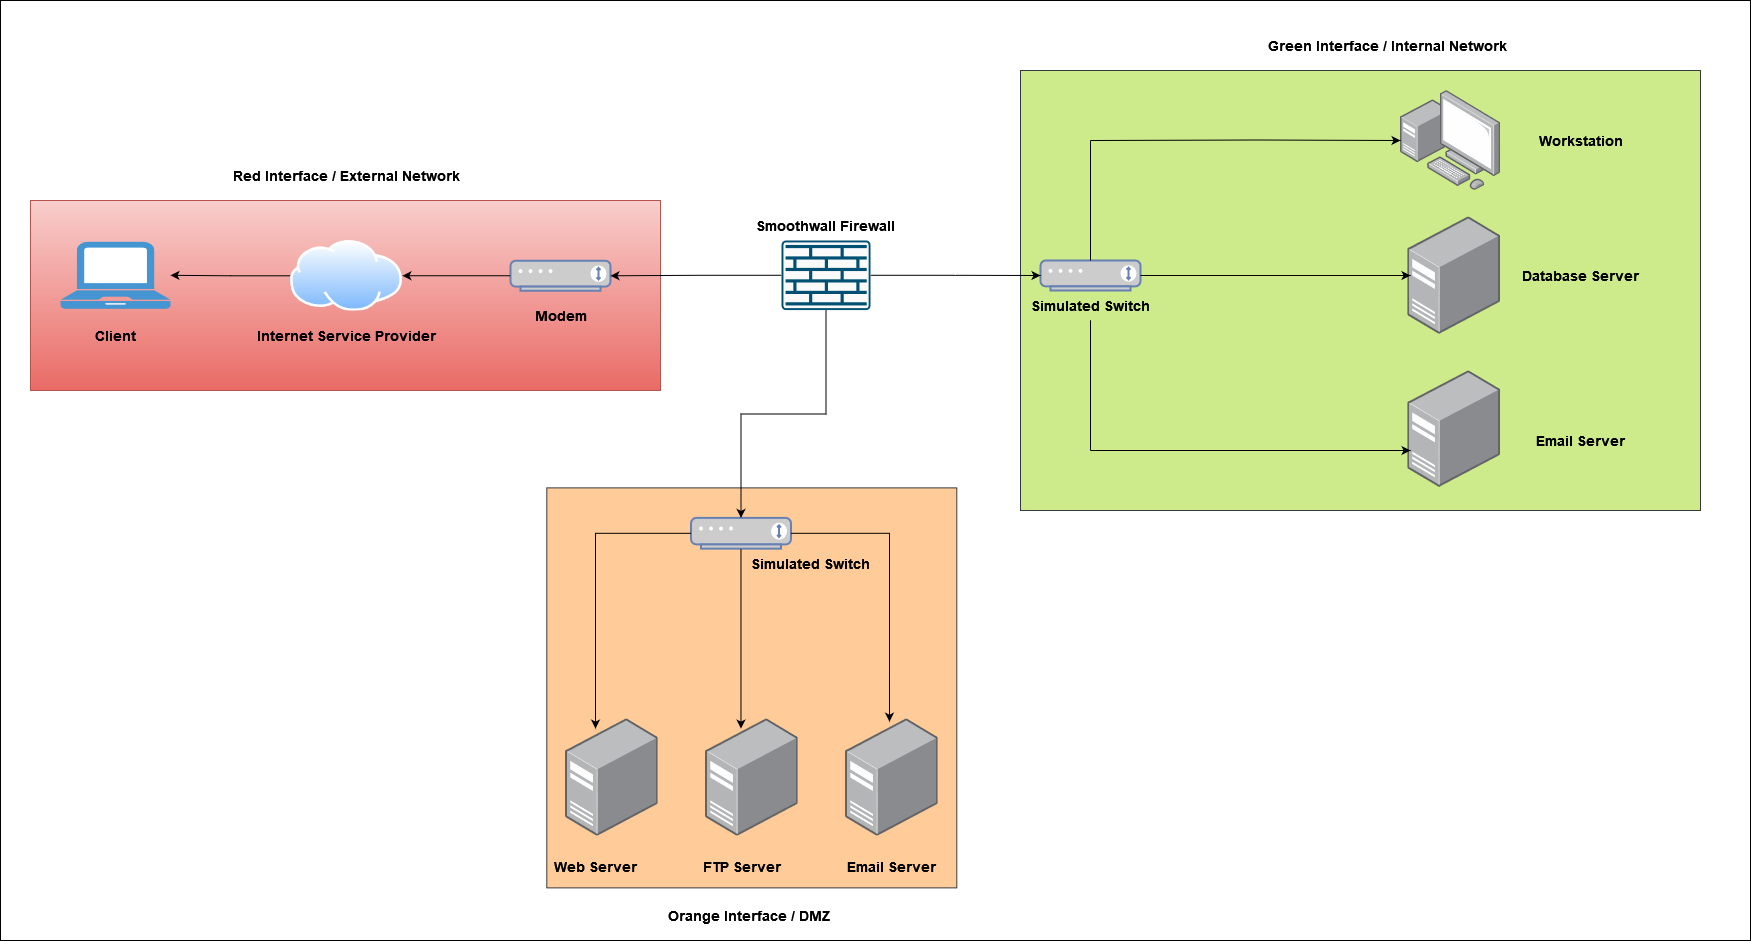

The diagram above was exported from draw.io. Its source (the exported page's mxGraphModel, read from the mxfile embedded in the PNG):
<mxGraphModel dx="2912" dy="1132" grid="1" gridSize="10" guides="1" tooltips="1" connect="1" arrows="1" fold="1" page="1" pageScale="1" pageWidth="850" pageHeight="1100" math="0" shadow="0">
  <root>
    <mxCell id="0" />
    <mxCell id="1" parent="0" />
    <mxCell id="bwjiqyL317yVIX14GBOV-64" value="" style="group" vertex="1" connectable="0" parent="1">
      <mxGeometry x="-400" y="110" width="1750" height="940" as="geometry" />
    </mxCell>
    <mxCell id="bwjiqyL317yVIX14GBOV-63" value="" style="rounded=0;whiteSpace=wrap;html=1;shadow=0;glass=0;labelBackgroundColor=none;sketch=0;fillStyle=auto;fontFamily=Helvetica;fontSize=14;" vertex="1" parent="bwjiqyL317yVIX14GBOV-64">
      <mxGeometry width="1750" height="940" as="geometry" />
    </mxCell>
    <mxCell id="bwjiqyL317yVIX14GBOV-56" value="" style="rounded=0;whiteSpace=wrap;html=1;fontFamily=Helvetica;fontSize=14;fillColor=#f8cecc;fillStyle=auto;strokeColor=#b85450;shadow=0;glass=0;sketch=0;gradientColor=#ea6b66;" vertex="1" parent="bwjiqyL317yVIX14GBOV-64">
      <mxGeometry x="30" y="200" width="630" height="190" as="geometry" />
    </mxCell>
    <mxCell id="bwjiqyL317yVIX14GBOV-53" value="" style="rounded=0;whiteSpace=wrap;html=1;fontFamily=Helvetica;fontSize=14;fillColor=#cdeb8b;fillStyle=auto;strokeColor=#36393d;shadow=0;glass=0;sketch=0;" vertex="1" parent="bwjiqyL317yVIX14GBOV-64">
      <mxGeometry x="1020" y="70" width="680" height="440" as="geometry" />
    </mxCell>
    <mxCell id="bwjiqyL317yVIX14GBOV-1" value="" style="sketch=0;points=[[0.015,0.015,0],[0.985,0.015,0],[0.985,0.985,0],[0.015,0.985,0],[0.25,0,0],[0.5,0,0],[0.75,0,0],[1,0.25,0],[1,0.5,0],[1,0.75,0],[0.75,1,0],[0.5,1,0],[0.25,1,0],[0,0.75,0],[0,0.5,0],[0,0.25,0]];verticalLabelPosition=bottom;html=1;verticalAlign=top;aspect=fixed;align=center;pointerEvents=1;shape=mxgraph.cisco19.rect;prIcon=firewall;fillColor=#FAFAFA;strokeColor=#005073;" vertex="1" parent="bwjiqyL317yVIX14GBOV-64">
      <mxGeometry x="781" y="240" width="89" height="69.53" as="geometry" />
    </mxCell>
    <mxCell id="bwjiqyL317yVIX14GBOV-4" value="" style="fontColor=#0066CC;verticalAlign=top;verticalLabelPosition=bottom;labelPosition=center;align=center;html=1;outlineConnect=0;fillColor=#CCCCCC;strokeColor=#6881B3;gradientColor=none;gradientDirection=north;strokeWidth=2;shape=mxgraph.networks.modem;" vertex="1" parent="bwjiqyL317yVIX14GBOV-64">
      <mxGeometry x="510" y="260.25" width="100" height="30" as="geometry" />
    </mxCell>
    <mxCell id="bwjiqyL317yVIX14GBOV-25" style="edgeStyle=orthogonalEdgeStyle;rounded=0;orthogonalLoop=1;jettySize=auto;html=1;exitX=0;exitY=0.5;exitDx=0;exitDy=0;exitPerimeter=0;" edge="1" parent="bwjiqyL317yVIX14GBOV-64" source="bwjiqyL317yVIX14GBOV-1" target="bwjiqyL317yVIX14GBOV-4">
      <mxGeometry relative="1" as="geometry" />
    </mxCell>
    <mxCell id="bwjiqyL317yVIX14GBOV-6" value="" style="fontColor=#0066CC;verticalAlign=top;verticalLabelPosition=bottom;labelPosition=center;align=center;html=1;outlineConnect=0;fillColor=#CCCCCC;strokeColor=#6881B3;gradientColor=none;gradientDirection=north;strokeWidth=2;shape=mxgraph.networks.modem;" vertex="1" parent="bwjiqyL317yVIX14GBOV-64">
      <mxGeometry x="1040" y="260" width="100" height="30" as="geometry" />
    </mxCell>
    <mxCell id="bwjiqyL317yVIX14GBOV-24" style="edgeStyle=orthogonalEdgeStyle;rounded=0;orthogonalLoop=1;jettySize=auto;html=1;exitX=1;exitY=0.5;exitDx=0;exitDy=0;exitPerimeter=0;" edge="1" parent="bwjiqyL317yVIX14GBOV-64" source="bwjiqyL317yVIX14GBOV-1" target="bwjiqyL317yVIX14GBOV-6">
      <mxGeometry relative="1" as="geometry" />
    </mxCell>
    <mxCell id="bwjiqyL317yVIX14GBOV-7" value="" style="points=[];aspect=fixed;html=1;align=center;shadow=0;dashed=0;image;image=img/lib/allied_telesis/computer_and_terminals/Server_Desktop.svg;" vertex="1" parent="bwjiqyL317yVIX14GBOV-64">
      <mxGeometry x="1407.4" y="216.31" width="92.6" height="117.38" as="geometry" />
    </mxCell>
    <mxCell id="bwjiqyL317yVIX14GBOV-19" style="edgeStyle=orthogonalEdgeStyle;rounded=0;orthogonalLoop=1;jettySize=auto;html=1;entryX=0.028;entryY=0.5;entryDx=0;entryDy=0;entryPerimeter=0;" edge="1" parent="bwjiqyL317yVIX14GBOV-64" source="bwjiqyL317yVIX14GBOV-6" target="bwjiqyL317yVIX14GBOV-7">
      <mxGeometry relative="1" as="geometry" />
    </mxCell>
    <mxCell id="bwjiqyL317yVIX14GBOV-8" value="" style="points=[];aspect=fixed;html=1;align=center;shadow=0;dashed=0;image;image=img/lib/allied_telesis/computer_and_terminals/Personal_Computer_with_Server.svg;" vertex="1" parent="bwjiqyL317yVIX14GBOV-64">
      <mxGeometry x="1400" y="90" width="100" height="100" as="geometry" />
    </mxCell>
    <mxCell id="bwjiqyL317yVIX14GBOV-9" value="" style="points=[];aspect=fixed;html=1;align=center;shadow=0;dashed=0;image;image=img/lib/allied_telesis/computer_and_terminals/Server_Desktop.svg;" vertex="1" parent="bwjiqyL317yVIX14GBOV-64">
      <mxGeometry x="1407.4" y="370" width="92.6" height="117.38" as="geometry" />
    </mxCell>
    <mxCell id="bwjiqyL317yVIX14GBOV-13" value="" style="aspect=fixed;perimeter=ellipsePerimeter;html=1;align=center;shadow=0;dashed=0;spacingTop=3;image;image=img/lib/active_directory/internet_cloud.svg;" vertex="1" parent="bwjiqyL317yVIX14GBOV-64">
      <mxGeometry x="290" y="240" width="111.9" height="70.5" as="geometry" />
    </mxCell>
    <mxCell id="bwjiqyL317yVIX14GBOV-26" style="edgeStyle=orthogonalEdgeStyle;rounded=0;orthogonalLoop=1;jettySize=auto;html=1;entryX=1;entryY=0.5;entryDx=0;entryDy=0;" edge="1" parent="bwjiqyL317yVIX14GBOV-64" source="bwjiqyL317yVIX14GBOV-4" target="bwjiqyL317yVIX14GBOV-13">
      <mxGeometry relative="1" as="geometry" />
    </mxCell>
    <mxCell id="bwjiqyL317yVIX14GBOV-14" value="" style="pointerEvents=1;shadow=0;dashed=0;html=1;strokeColor=none;fillColor=#4495D1;labelPosition=center;verticalLabelPosition=bottom;verticalAlign=top;align=center;outlineConnect=0;shape=mxgraph.veeam.laptop;" vertex="1" parent="bwjiqyL317yVIX14GBOV-64">
      <mxGeometry x="60" y="241.26999999999998" width="110" height="67" as="geometry" />
    </mxCell>
    <mxCell id="bwjiqyL317yVIX14GBOV-29" style="edgeStyle=orthogonalEdgeStyle;rounded=0;orthogonalLoop=1;jettySize=auto;html=1;" edge="1" parent="bwjiqyL317yVIX14GBOV-64" source="bwjiqyL317yVIX14GBOV-13" target="bwjiqyL317yVIX14GBOV-14">
      <mxGeometry relative="1" as="geometry" />
    </mxCell>
    <mxCell id="bwjiqyL317yVIX14GBOV-34" value="" style="endArrow=none;html=1;rounded=0;startArrow=none;" edge="1" parent="bwjiqyL317yVIX14GBOV-64" source="bwjiqyL317yVIX14GBOV-58">
      <mxGeometry width="50" height="50" relative="1" as="geometry">
        <mxPoint x="1090" y="450" as="sourcePoint" />
        <mxPoint x="1089.5" y="290.25" as="targetPoint" />
      </mxGeometry>
    </mxCell>
    <mxCell id="bwjiqyL317yVIX14GBOV-37" value="" style="endArrow=none;html=1;rounded=0;" edge="1" parent="bwjiqyL317yVIX14GBOV-64">
      <mxGeometry width="50" height="50" relative="1" as="geometry">
        <mxPoint x="1090" y="260" as="sourcePoint" />
        <mxPoint x="1090" y="140" as="targetPoint" />
      </mxGeometry>
    </mxCell>
    <mxCell id="bwjiqyL317yVIX14GBOV-39" value="" style="endArrow=classic;html=1;rounded=0;" edge="1" parent="bwjiqyL317yVIX14GBOV-64">
      <mxGeometry width="50" height="50" relative="1" as="geometry">
        <mxPoint x="1090" y="450" as="sourcePoint" />
        <mxPoint x="1410" y="450" as="targetPoint" />
        <Array as="points">
          <mxPoint x="1260" y="450" />
        </Array>
      </mxGeometry>
    </mxCell>
    <mxCell id="bwjiqyL317yVIX14GBOV-40" value="" style="endArrow=classic;html=1;rounded=0;" edge="1" parent="bwjiqyL317yVIX14GBOV-64">
      <mxGeometry width="50" height="50" relative="1" as="geometry">
        <mxPoint x="1090" y="140" as="sourcePoint" />
        <mxPoint x="1400" y="140" as="targetPoint" />
        <Array as="points">
          <mxPoint x="1257.4" y="139.5" />
        </Array>
      </mxGeometry>
    </mxCell>
    <mxCell id="bwjiqyL317yVIX14GBOV-41" value="&lt;font face=&quot;Helvetica&quot;&gt;&lt;b&gt;&lt;font style=&quot;font-size: 14px;&quot;&gt;Smoothwall Firewall&lt;/font&gt;&lt;/b&gt;&lt;/font&gt;" style="text;html=1;align=center;verticalAlign=middle;resizable=0;points=[];autosize=1;strokeColor=none;fillColor=none;" vertex="1" parent="bwjiqyL317yVIX14GBOV-64">
      <mxGeometry x="745" y="210" width="160" height="30" as="geometry" />
    </mxCell>
    <mxCell id="bwjiqyL317yVIX14GBOV-43" value="&lt;b&gt;&lt;font style=&quot;font-size: 14px;&quot;&gt;Workstation &lt;/font&gt;&lt;/b&gt;" style="text;html=1;align=center;verticalAlign=middle;resizable=0;points=[];autosize=1;strokeColor=none;fillColor=none;" vertex="1" parent="bwjiqyL317yVIX14GBOV-64">
      <mxGeometry x="1525" y="125" width="110" height="30" as="geometry" />
    </mxCell>
    <mxCell id="bwjiqyL317yVIX14GBOV-44" value="&lt;b&gt;&lt;font style=&quot;font-size: 14px;&quot;&gt;Database Server&lt;/font&gt;&lt;/b&gt;" style="text;html=1;align=center;verticalAlign=middle;resizable=0;points=[];autosize=1;strokeColor=none;fillColor=none;" vertex="1" parent="bwjiqyL317yVIX14GBOV-64">
      <mxGeometry x="1510" y="259.77" width="140" height="30" as="geometry" />
    </mxCell>
    <mxCell id="bwjiqyL317yVIX14GBOV-45" value="&lt;b&gt;&lt;font style=&quot;font-size: 14px;&quot;&gt;Email Server&lt;/font&gt;&lt;/b&gt;" style="text;html=1;align=center;verticalAlign=middle;resizable=0;points=[];autosize=1;strokeColor=none;fillColor=none;" vertex="1" parent="bwjiqyL317yVIX14GBOV-64">
      <mxGeometry x="1525" y="424.9999999999999" width="110" height="30" as="geometry" />
    </mxCell>
    <mxCell id="bwjiqyL317yVIX14GBOV-49" value="&lt;b&gt;&lt;font style=&quot;font-size: 14px;&quot;&gt;Internet Service Provider&lt;/font&gt;&lt;/b&gt;" style="text;html=1;align=center;verticalAlign=middle;resizable=0;points=[];autosize=1;strokeColor=none;fillColor=none;" vertex="1" parent="bwjiqyL317yVIX14GBOV-64">
      <mxGeometry x="245.94999999999993" y="319.9999999999999" width="200" height="30" as="geometry" />
    </mxCell>
    <mxCell id="bwjiqyL317yVIX14GBOV-50" value="&lt;b&gt;&lt;font style=&quot;font-size: 14px;&quot;&gt;Client&lt;br&gt;&lt;/font&gt;&lt;/b&gt;" style="text;html=1;align=center;verticalAlign=middle;resizable=0;points=[];autosize=1;strokeColor=none;fillColor=none;" vertex="1" parent="bwjiqyL317yVIX14GBOV-64">
      <mxGeometry x="84.99999999999994" y="319.9999999999999" width="60" height="30" as="geometry" />
    </mxCell>
    <mxCell id="bwjiqyL317yVIX14GBOV-51" value="&lt;b&gt;&lt;font style=&quot;font-size: 14px;&quot;&gt;Modem&lt;/font&gt;&lt;/b&gt;" style="text;html=1;align=center;verticalAlign=middle;resizable=0;points=[];autosize=1;strokeColor=none;fillColor=none;" vertex="1" parent="bwjiqyL317yVIX14GBOV-64">
      <mxGeometry x="520" y="299.9999999999999" width="80" height="30" as="geometry" />
    </mxCell>
    <mxCell id="bwjiqyL317yVIX14GBOV-54" value="" style="group" vertex="1" connectable="0" parent="bwjiqyL317yVIX14GBOV-64">
      <mxGeometry x="540" y="487.38" width="416.3" height="400" as="geometry" />
    </mxCell>
    <mxCell id="bwjiqyL317yVIX14GBOV-52" value="" style="rounded=0;whiteSpace=wrap;html=1;fontFamily=Helvetica;fontSize=14;fillColor=#ffcc99;fillStyle=auto;strokeColor=#36393d;shadow=0;glass=0;sketch=0;" vertex="1" parent="bwjiqyL317yVIX14GBOV-54">
      <mxGeometry x="6.300000000000068" width="410" height="399.99999999999994" as="geometry" />
    </mxCell>
    <mxCell id="bwjiqyL317yVIX14GBOV-5" value="" style="fontColor=#0066CC;verticalAlign=top;verticalLabelPosition=bottom;labelPosition=center;align=center;html=1;outlineConnect=0;fillColor=#CCCCCC;strokeColor=#6881B3;gradientColor=none;gradientDirection=north;strokeWidth=2;shape=mxgraph.networks.modem;" vertex="1" parent="bwjiqyL317yVIX14GBOV-54">
      <mxGeometry x="150.50000000000006" y="30.003846153846148" width="100" height="30.769230769230766" as="geometry" />
    </mxCell>
    <mxCell id="bwjiqyL317yVIX14GBOV-10" value="" style="points=[];aspect=fixed;html=1;align=center;shadow=0;dashed=0;image;image=img/lib/allied_telesis/computer_and_terminals/Server_Desktop.svg;" vertex="1" parent="bwjiqyL317yVIX14GBOV-54">
      <mxGeometry x="25.000000000000057" y="230.76923076923075" width="92.6" height="117.38" as="geometry" />
    </mxCell>
    <mxCell id="bwjiqyL317yVIX14GBOV-42" style="edgeStyle=orthogonalEdgeStyle;rounded=0;orthogonalLoop=1;jettySize=auto;html=1;entryX=0.324;entryY=0.085;entryDx=0;entryDy=0;entryPerimeter=0;" edge="1" parent="bwjiqyL317yVIX14GBOV-54" source="bwjiqyL317yVIX14GBOV-5" target="bwjiqyL317yVIX14GBOV-10">
      <mxGeometry relative="1" as="geometry" />
    </mxCell>
    <mxCell id="bwjiqyL317yVIX14GBOV-11" value="" style="points=[];aspect=fixed;html=1;align=center;shadow=0;dashed=0;image;image=img/lib/allied_telesis/computer_and_terminals/Server_Desktop.svg;" vertex="1" parent="bwjiqyL317yVIX14GBOV-54">
      <mxGeometry x="165.00000000000006" y="230.76923076923075" width="92.6" height="117.38" as="geometry" />
    </mxCell>
    <mxCell id="bwjiqyL317yVIX14GBOV-16" style="edgeStyle=orthogonalEdgeStyle;rounded=0;orthogonalLoop=1;jettySize=auto;html=1;entryX=0.383;entryY=0.085;entryDx=0;entryDy=0;entryPerimeter=0;" edge="1" parent="bwjiqyL317yVIX14GBOV-54" source="bwjiqyL317yVIX14GBOV-5" target="bwjiqyL317yVIX14GBOV-11">
      <mxGeometry relative="1" as="geometry" />
    </mxCell>
    <mxCell id="bwjiqyL317yVIX14GBOV-12" value="" style="points=[];aspect=fixed;html=1;align=center;shadow=0;dashed=0;image;image=img/lib/allied_telesis/computer_and_terminals/Server_Desktop.svg;" vertex="1" parent="bwjiqyL317yVIX14GBOV-54">
      <mxGeometry x="305.00000000000006" y="230.76923076923075" width="92.6" height="117.38" as="geometry" />
    </mxCell>
    <mxCell id="bwjiqyL317yVIX14GBOV-17" style="edgeStyle=orthogonalEdgeStyle;rounded=0;orthogonalLoop=1;jettySize=auto;html=1;entryX=0.475;entryY=0.026;entryDx=0;entryDy=0;entryPerimeter=0;" edge="1" parent="bwjiqyL317yVIX14GBOV-54" source="bwjiqyL317yVIX14GBOV-5" target="bwjiqyL317yVIX14GBOV-12">
      <mxGeometry relative="1" as="geometry" />
    </mxCell>
    <mxCell id="bwjiqyL317yVIX14GBOV-46" value="&lt;b&gt;&lt;font style=&quot;font-size: 14px;&quot;&gt;Email Server&lt;/font&gt;&lt;/b&gt;" style="text;html=1;align=center;verticalAlign=middle;resizable=0;points=[];autosize=1;strokeColor=none;fillColor=none;" vertex="1" parent="bwjiqyL317yVIX14GBOV-54">
      <mxGeometry x="296.3" y="364.102564102564" width="110" height="30" as="geometry" />
    </mxCell>
    <mxCell id="bwjiqyL317yVIX14GBOV-47" value="&lt;b&gt;&lt;font style=&quot;font-size: 14px;&quot;&gt;FTP Server&lt;/font&gt;&lt;/b&gt;" style="text;html=1;align=center;verticalAlign=middle;resizable=0;points=[];autosize=1;strokeColor=none;fillColor=none;" vertex="1" parent="bwjiqyL317yVIX14GBOV-54">
      <mxGeometry x="150.5" y="364.102564102564" width="100" height="30" as="geometry" />
    </mxCell>
    <mxCell id="bwjiqyL317yVIX14GBOV-48" value="&lt;b&gt;&lt;font style=&quot;font-size: 14px;&quot;&gt;Web Server&lt;/font&gt;&lt;/b&gt;" style="text;html=1;align=center;verticalAlign=middle;resizable=0;points=[];autosize=1;strokeColor=none;fillColor=none;" vertex="1" parent="bwjiqyL317yVIX14GBOV-54">
      <mxGeometry y="364.102564102564" width="110" height="30" as="geometry" />
    </mxCell>
    <mxCell id="bwjiqyL317yVIX14GBOV-60" value="&lt;b&gt;&lt;font style=&quot;font-size: 14px;&quot;&gt;Simulated Switch&lt;/font&gt;&lt;/b&gt;" style="text;html=1;align=center;verticalAlign=middle;resizable=0;points=[];autosize=1;strokeColor=none;fillColor=none;" vertex="1" parent="bwjiqyL317yVIX14GBOV-54">
      <mxGeometry x="200.00000000000006" y="60.7730769230768" width="140" height="30" as="geometry" />
    </mxCell>
    <mxCell id="bwjiqyL317yVIX14GBOV-15" style="edgeStyle=orthogonalEdgeStyle;rounded=0;orthogonalLoop=1;jettySize=auto;html=1;exitX=0.5;exitY=1;exitDx=0;exitDy=0;exitPerimeter=0;" edge="1" parent="bwjiqyL317yVIX14GBOV-64" source="bwjiqyL317yVIX14GBOV-1" target="bwjiqyL317yVIX14GBOV-5">
      <mxGeometry relative="1" as="geometry" />
    </mxCell>
    <mxCell id="bwjiqyL317yVIX14GBOV-57" value="&lt;b&gt;&lt;font style=&quot;font-size: 14px;&quot;&gt;Red Interface / External Network &lt;/font&gt;&lt;/b&gt;" style="text;html=1;strokeColor=none;fillColor=none;align=center;verticalAlign=middle;whiteSpace=wrap;rounded=0;shadow=0;glass=0;labelBackgroundColor=none;sketch=0;fillStyle=auto;fontFamily=Helvetica;fontSize=14;" vertex="1" parent="bwjiqyL317yVIX14GBOV-64">
      <mxGeometry x="223.52999999999997" y="160" width="244.83" height="30" as="geometry" />
    </mxCell>
    <mxCell id="bwjiqyL317yVIX14GBOV-58" value="&lt;b&gt;&lt;font style=&quot;font-size: 14px;&quot;&gt;Simulated Switch&lt;/font&gt;&lt;/b&gt;" style="text;html=1;align=center;verticalAlign=middle;resizable=0;points=[];autosize=1;strokeColor=none;fillColor=none;" vertex="1" parent="bwjiqyL317yVIX14GBOV-64">
      <mxGeometry x="1020" y="289.76999999999987" width="140" height="30" as="geometry" />
    </mxCell>
    <mxCell id="bwjiqyL317yVIX14GBOV-59" value="" style="endArrow=none;html=1;rounded=0;" edge="1" parent="bwjiqyL317yVIX14GBOV-64" target="bwjiqyL317yVIX14GBOV-58">
      <mxGeometry width="50" height="50" relative="1" as="geometry">
        <mxPoint x="1090" y="450" as="sourcePoint" />
        <mxPoint x="1089.5" y="290.25" as="targetPoint" />
      </mxGeometry>
    </mxCell>
    <mxCell id="bwjiqyL317yVIX14GBOV-61" value="&lt;b&gt;&lt;font style=&quot;font-size: 14px;&quot;&gt;Orange Interface / DMZ &lt;/font&gt;&lt;/b&gt;" style="text;html=1;strokeColor=none;fillColor=none;align=center;verticalAlign=middle;whiteSpace=wrap;rounded=0;shadow=0;glass=0;labelBackgroundColor=none;sketch=0;fillStyle=auto;fontFamily=Helvetica;fontSize=14;" vertex="1" parent="bwjiqyL317yVIX14GBOV-64">
      <mxGeometry x="625.74" y="900" width="244.83" height="30" as="geometry" />
    </mxCell>
    <mxCell id="bwjiqyL317yVIX14GBOV-62" value="&lt;b&gt;&lt;font style=&quot;font-size: 14px;&quot;&gt;Green Interface / Internal Network &lt;/font&gt;&lt;/b&gt;" style="text;html=1;strokeColor=none;fillColor=none;align=center;verticalAlign=middle;whiteSpace=wrap;rounded=0;shadow=0;glass=0;labelBackgroundColor=none;sketch=0;fillStyle=auto;fontFamily=Helvetica;fontSize=14;" vertex="1" parent="bwjiqyL317yVIX14GBOV-64">
      <mxGeometry x="1265.17" y="30" width="244.83" height="30" as="geometry" />
    </mxCell>
  </root>
</mxGraphModel>